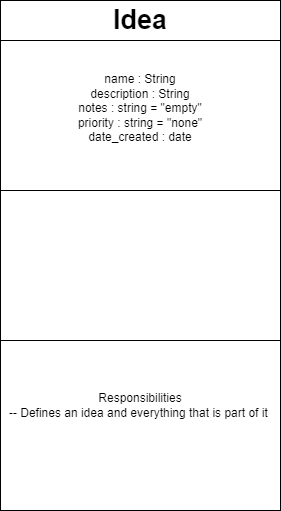

The diagram above was exported from draw.io. Its source (the exported page's mxGraphModel, read from the mxfile embedded in the PNG):
<mxGraphModel dx="975" dy="606" grid="1" gridSize="10" guides="1" tooltips="1" connect="1" arrows="1" fold="1" page="1" pageScale="1" pageWidth="850" pageHeight="1100" math="0" shadow="0">
  <root>
    <mxCell id="0" />
    <mxCell id="1" parent="0" />
    <mxCell id="_sGmnsvQTpKkx8dE2TFn-3" value="" style="rounded=0;whiteSpace=wrap;html=1;" vertex="1" parent="1">
      <mxGeometry x="160" y="40" width="280" height="40" as="geometry" />
    </mxCell>
    <mxCell id="_sGmnsvQTpKkx8dE2TFn-4" value="" style="rounded=0;whiteSpace=wrap;html=1;" vertex="1" parent="1">
      <mxGeometry x="160" y="80" width="280" height="150" as="geometry" />
    </mxCell>
    <mxCell id="_sGmnsvQTpKkx8dE2TFn-5" value="" style="rounded=0;whiteSpace=wrap;html=1;" vertex="1" parent="1">
      <mxGeometry x="160" y="230" width="280" height="150" as="geometry" />
    </mxCell>
    <mxCell id="_sGmnsvQTpKkx8dE2TFn-6" value="&lt;b&gt;&lt;font style=&quot;font-size: 27px;&quot;&gt;Idea&lt;/font&gt;&lt;/b&gt;" style="text;html=1;strokeColor=none;fillColor=none;align=center;verticalAlign=middle;whiteSpace=wrap;rounded=0;" vertex="1" parent="1">
      <mxGeometry x="160" y="45" width="280" height="30" as="geometry" />
    </mxCell>
    <mxCell id="_sGmnsvQTpKkx8dE2TFn-7" value="name : String&lt;br&gt;description : String&lt;br&gt;notes : string = &quot;empty&quot;&lt;br&gt;priority : string = &quot;none&quot;&lt;br&gt;date_created : date&lt;br&gt;&lt;br&gt;" style="text;html=1;strokeColor=none;fillColor=none;align=center;verticalAlign=middle;whiteSpace=wrap;rounded=0;" vertex="1" parent="1">
      <mxGeometry x="160" y="80" width="280" height="150" as="geometry" />
    </mxCell>
    <mxCell id="_sGmnsvQTpKkx8dE2TFn-9" value="" style="rounded=0;whiteSpace=wrap;html=1;" vertex="1" parent="1">
      <mxGeometry x="160" y="380" width="280" height="170" as="geometry" />
    </mxCell>
    <mxCell id="_sGmnsvQTpKkx8dE2TFn-8" value="Responsibilities&lt;br&gt;-- Defines an idea and everything that is part of it&amp;nbsp;" style="text;html=1;strokeColor=none;fillColor=none;align=center;verticalAlign=middle;whiteSpace=wrap;rounded=0;" vertex="1" parent="1">
      <mxGeometry x="165" y="390" width="270" height="110" as="geometry" />
    </mxCell>
  </root>
</mxGraphModel>